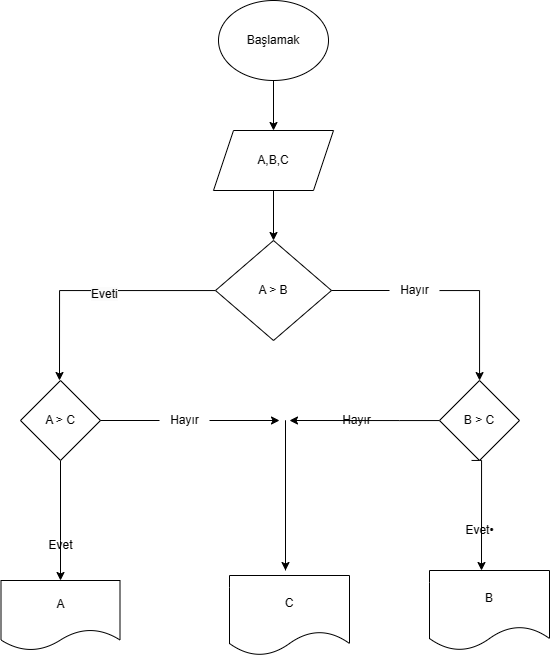

The diagram above was exported from draw.io. Its source (the exported page's mxGraphModel, read from the mxfile embedded in the PNG):
<mxGraphModel dx="1035" dy="569" grid="1" gridSize="10" guides="1" tooltips="1" connect="1" arrows="1" fold="1" page="1" pageScale="1" pageWidth="827" pageHeight="1169" math="0" shadow="0">
  <root>
    <mxCell id="0" />
    <mxCell id="1" parent="0" />
    <mxCell id="f0iyEOKPX8FREXex1OlB-30" style="edgeStyle=orthogonalEdgeStyle;rounded=0;orthogonalLoop=1;jettySize=auto;html=1;entryX=0.5;entryY=0;entryDx=0;entryDy=0;" edge="1" parent="1" source="f0iyEOKPX8FREXex1OlB-3" target="f0iyEOKPX8FREXex1OlB-29">
      <mxGeometry relative="1" as="geometry" />
    </mxCell>
    <mxCell id="f0iyEOKPX8FREXex1OlB-3" value="Başlamak" style="ellipse;whiteSpace=wrap;html=1;" vertex="1" parent="1">
      <mxGeometry x="359" y="70" width="110" height="80" as="geometry" />
    </mxCell>
    <mxCell id="f0iyEOKPX8FREXex1OlB-31" style="edgeStyle=orthogonalEdgeStyle;rounded=0;orthogonalLoop=1;jettySize=auto;html=1;" edge="1" parent="1" source="f0iyEOKPX8FREXex1OlB-29" target="f0iyEOKPX8FREXex1OlB-32">
      <mxGeometry relative="1" as="geometry">
        <mxPoint x="413.9999999999998" y="330" as="targetPoint" />
      </mxGeometry>
    </mxCell>
    <mxCell id="f0iyEOKPX8FREXex1OlB-29" value="A,B,C" style="shape=parallelogram;perimeter=parallelogramPerimeter;whiteSpace=wrap;html=1;fixedSize=1;" vertex="1" parent="1">
      <mxGeometry x="354" y="200" width="120" height="60" as="geometry" />
    </mxCell>
    <mxCell id="f0iyEOKPX8FREXex1OlB-33" style="edgeStyle=orthogonalEdgeStyle;rounded=0;orthogonalLoop=1;jettySize=auto;html=1;" edge="1" parent="1" source="f0iyEOKPX8FREXex1OlB-32">
      <mxGeometry relative="1" as="geometry">
        <mxPoint x="200" y="450" as="targetPoint" />
      </mxGeometry>
    </mxCell>
    <mxCell id="f0iyEOKPX8FREXex1OlB-41" style="edgeStyle=orthogonalEdgeStyle;rounded=0;orthogonalLoop=1;jettySize=auto;html=1;startArrow=none;" edge="1" parent="1" source="f0iyEOKPX8FREXex1OlB-57" target="f0iyEOKPX8FREXex1OlB-45">
      <mxGeometry relative="1" as="geometry">
        <mxPoint x="660" y="450" as="targetPoint" />
        <Array as="points">
          <mxPoint x="620" y="360" />
        </Array>
      </mxGeometry>
    </mxCell>
    <mxCell id="f0iyEOKPX8FREXex1OlB-32" value="A &amp;gt; B" style="rhombus;whiteSpace=wrap;html=1;" vertex="1" parent="1">
      <mxGeometry x="356" y="310" width="116" height="100" as="geometry" />
    </mxCell>
    <mxCell id="f0iyEOKPX8FREXex1OlB-35" style="edgeStyle=orthogonalEdgeStyle;rounded=0;orthogonalLoop=1;jettySize=auto;html=1;" edge="1" parent="1" source="f0iyEOKPX8FREXex1OlB-34" target="f0iyEOKPX8FREXex1OlB-36">
      <mxGeometry relative="1" as="geometry">
        <mxPoint x="200" y="610" as="targetPoint" />
        <Array as="points">
          <mxPoint x="201" y="610" />
          <mxPoint x="201" y="610" />
        </Array>
      </mxGeometry>
    </mxCell>
    <mxCell id="f0iyEOKPX8FREXex1OlB-40" style="edgeStyle=orthogonalEdgeStyle;rounded=0;orthogonalLoop=1;jettySize=auto;html=1;startArrow=none;" edge="1" parent="1" source="f0iyEOKPX8FREXex1OlB-54">
      <mxGeometry relative="1" as="geometry">
        <mxPoint x="420" y="490" as="targetPoint" />
      </mxGeometry>
    </mxCell>
    <mxCell id="f0iyEOKPX8FREXex1OlB-34" value="A &amp;gt; C" style="rhombus;whiteSpace=wrap;html=1;" vertex="1" parent="1">
      <mxGeometry x="161" y="450" width="80" height="80" as="geometry" />
    </mxCell>
    <mxCell id="f0iyEOKPX8FREXex1OlB-36" value="A" style="shape=document;whiteSpace=wrap;html=1;boundedLbl=1;" vertex="1" parent="1">
      <mxGeometry x="141.5" y="650" width="119" height="70" as="geometry" />
    </mxCell>
    <mxCell id="f0iyEOKPX8FREXex1OlB-39" value="Evet" style="text;html=1;align=center;verticalAlign=middle;resizable=0;points=[];autosize=1;strokeColor=none;fillColor=none;" vertex="1" parent="1">
      <mxGeometry x="176" y="600" width="50" height="30" as="geometry" />
    </mxCell>
    <mxCell id="f0iyEOKPX8FREXex1OlB-46" style="edgeStyle=orthogonalEdgeStyle;rounded=0;orthogonalLoop=1;jettySize=auto;html=1;" edge="1" parent="1" source="f0iyEOKPX8FREXex1OlB-45">
      <mxGeometry relative="1" as="geometry">
        <mxPoint x="430" y="490" as="targetPoint" />
        <Array as="points">
          <mxPoint x="540" y="490" />
          <mxPoint x="540" y="490" />
        </Array>
      </mxGeometry>
    </mxCell>
    <mxCell id="f0iyEOKPX8FREXex1OlB-50" style="edgeStyle=orthogonalEdgeStyle;rounded=0;orthogonalLoop=1;jettySize=auto;html=1;entryX=0.5;entryY=0;entryDx=0;entryDy=0;" edge="1" parent="1">
      <mxGeometry relative="1" as="geometry">
        <mxPoint x="612.0588235294117" y="529.9411764705883" as="sourcePoint" />
        <mxPoint x="622" y="639.9999999999998" as="targetPoint" />
        <Array as="points">
          <mxPoint x="622" y="530" />
        </Array>
      </mxGeometry>
    </mxCell>
    <mxCell id="f0iyEOKPX8FREXex1OlB-45" value="B &amp;gt; C" style="rhombus;whiteSpace=wrap;html=1;" vertex="1" parent="1">
      <mxGeometry x="580" y="450" width="80" height="80" as="geometry" />
    </mxCell>
    <mxCell id="f0iyEOKPX8FREXex1OlB-47" value="C" style="shape=document;whiteSpace=wrap;html=1;boundedLbl=1;" vertex="1" parent="1">
      <mxGeometry x="370" y="645" width="120" height="80" as="geometry" />
    </mxCell>
    <mxCell id="f0iyEOKPX8FREXex1OlB-48" value="" style="endArrow=classic;html=1;rounded=0;" edge="1" parent="1">
      <mxGeometry width="50" height="50" relative="1" as="geometry">
        <mxPoint x="426" y="640" as="sourcePoint" />
        <mxPoint x="426" y="640" as="targetPoint" />
        <Array as="points">
          <mxPoint x="426" y="490" />
        </Array>
      </mxGeometry>
    </mxCell>
    <mxCell id="f0iyEOKPX8FREXex1OlB-49" value="B" style="shape=document;whiteSpace=wrap;html=1;boundedLbl=1;" vertex="1" parent="1">
      <mxGeometry x="570" y="640" width="120" height="80" as="geometry" />
    </mxCell>
    <mxCell id="f0iyEOKPX8FREXex1OlB-53" value="Evet•" style="text;html=1;align=center;verticalAlign=middle;resizable=0;points=[];autosize=1;strokeColor=none;fillColor=none;" vertex="1" parent="1">
      <mxGeometry x="595" y="585" width="50" height="30" as="geometry" />
    </mxCell>
    <mxCell id="f0iyEOKPX8FREXex1OlB-55" value="" style="edgeStyle=orthogonalEdgeStyle;rounded=0;orthogonalLoop=1;jettySize=auto;html=1;endArrow=none;" edge="1" parent="1" source="f0iyEOKPX8FREXex1OlB-34" target="f0iyEOKPX8FREXex1OlB-54">
      <mxGeometry relative="1" as="geometry">
        <mxPoint x="420" y="490" as="targetPoint" />
        <mxPoint x="241" y="490" as="sourcePoint" />
      </mxGeometry>
    </mxCell>
    <mxCell id="f0iyEOKPX8FREXex1OlB-54" value="Hayır" style="text;html=1;align=center;verticalAlign=middle;resizable=0;points=[];autosize=1;strokeColor=none;fillColor=none;" vertex="1" parent="1">
      <mxGeometry x="300" y="475" width="50" height="30" as="geometry" />
    </mxCell>
    <mxCell id="f0iyEOKPX8FREXex1OlB-56" value="Hayır" style="text;html=1;align=center;verticalAlign=middle;resizable=0;points=[];autosize=1;strokeColor=none;fillColor=none;" vertex="1" parent="1">
      <mxGeometry x="472" y="475" width="50" height="30" as="geometry" />
    </mxCell>
    <mxCell id="f0iyEOKPX8FREXex1OlB-58" value="" style="edgeStyle=orthogonalEdgeStyle;rounded=0;orthogonalLoop=1;jettySize=auto;html=1;endArrow=none;" edge="1" parent="1" source="f0iyEOKPX8FREXex1OlB-32" target="f0iyEOKPX8FREXex1OlB-57">
      <mxGeometry relative="1" as="geometry">
        <mxPoint x="620.0588235294117" y="450.0588235294117" as="targetPoint" />
        <mxPoint x="471.9317647058822" y="360.0588235294118" as="sourcePoint" />
      </mxGeometry>
    </mxCell>
    <mxCell id="f0iyEOKPX8FREXex1OlB-57" value="Hayır" style="text;html=1;align=center;verticalAlign=middle;resizable=0;points=[];autosize=1;strokeColor=none;fillColor=none;" vertex="1" parent="1">
      <mxGeometry x="530" y="345" width="50" height="30" as="geometry" />
    </mxCell>
    <mxCell id="f0iyEOKPX8FREXex1OlB-59" value="&lt;span style=&quot;color: rgb(0, 0, 0); font-family: Helvetica; font-size: 12px; font-style: normal; font-variant-ligatures: normal; font-variant-caps: normal; font-weight: 400; letter-spacing: normal; orphans: 2; text-align: center; text-indent: 0px; text-transform: none; widows: 2; word-spacing: 0px; -webkit-text-stroke-width: 0px; background-color: rgb(251, 251, 251); text-decoration-thickness: initial; text-decoration-style: initial; text-decoration-color: initial; float: none; display: inline !important;&quot;&gt;Eveti&lt;/span&gt;" style="text;whiteSpace=wrap;html=1;" vertex="1" parent="1">
      <mxGeometry x="230" y="350" width="60" height="40" as="geometry" />
    </mxCell>
  </root>
</mxGraphModel>